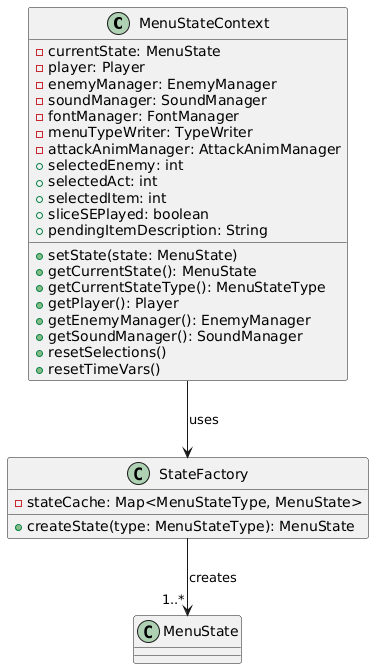

The diagram above was rendered by PlantUML. Its source (embedded in the PNG):
@startuml
class MenuStateContext {
  - currentState: MenuState
  - player: Player
  - enemyManager: EnemyManager
  - soundManager: SoundManager
  - fontManager: FontManager
  - menuTypeWriter: TypeWriter
  - attackAnimManager: AttackAnimManager
  + selectedEnemy: int
  + selectedAct: int
  + selectedItem: int
  + sliceSEPlayed: boolean
  + pendingItemDescription: String
  + setState(state: MenuState)
  + getCurrentState(): MenuState
  + getCurrentStateType(): MenuStateType
  + getPlayer(): Player
  + getEnemyManager(): EnemyManager
  + getSoundManager(): SoundManager
  + resetSelections()
  + resetTimeVars()
}

class StateFactory {
  - stateCache: Map<MenuStateType, MenuState>
  + createState(type: MenuStateType): MenuState
}

MenuStateContext --> StateFactory : uses
StateFactory --> "1..*" MenuState : creates
@enduml